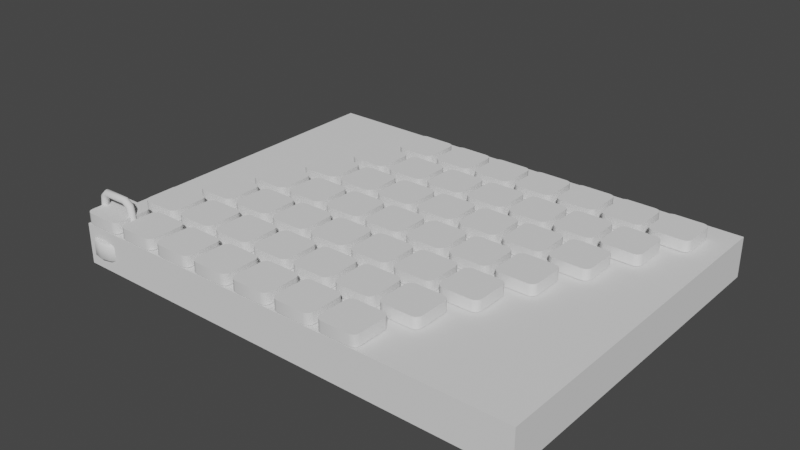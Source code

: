 # Source: objetos.blend  (saved by Blender 2.93.21; exported with 4.5.12 LTS)
import bpy
from mathutils import Matrix  # noqa: F401  (used for matrix-valued properties, if any)

bpy.ops.wm.read_factory_settings(use_empty=True)
scene = bpy.context.scene
scene.name = 'Scene'

# ---- collections
col_collection = bpy.data.collections.new('Collection'); scene.collection.children.link(col_collection)

# ---- node groups
ng_auto_smooth = bpy.data.node_groups.new('Auto Smooth', 'GeometryNodeTree')
_s = ng_auto_smooth.interface.new_socket(name='Geometry', in_out='OUTPUT', socket_type='NodeSocketGeometry')
_s = ng_auto_smooth.interface.new_socket(name='Geometry', in_out='INPUT', socket_type='NodeSocketGeometry')
_s = ng_auto_smooth.interface.new_socket(name='Angle', in_out='INPUT', socket_type='NodeSocketFloat')
_s.subtype = 'ANGLE'
_s.min_value = 0.0
_s.max_value = 3.142
ng_auto_smooth.is_modifier = True
_N = ng_auto_smooth.nodes; _L = ng_auto_smooth.links
n0 = _N.new('NodeGroupOutput'); n0.name = 'Group Output'; n0.location = (480, -100)
n1 = _N.new('NodeGroupInput'); n1.name = 'Group Input'; n1.location = (-420, -300)
n2 = _N.new('NodeGroupInput'); n2.name = 'Group Input.001'; n2.location = (-60, -100)
n3 = _N.new('GeometryNodeSetShadeSmooth'); n3.name = 'Set Shade Smooth'; n3.location = (120, -100)
n3.domain = 'EDGE'
n4 = _N.new('GeometryNodeSetShadeSmooth'); n4.name = 'Set Shade Smooth.001'; n4.location = (300, -100)
n5 = _N.new('GeometryNodeInputMeshEdgeAngle'); n5.name = 'Edge Angle'; n5.location = (-420, -220)
n6 = _N.new('GeometryNodeInputEdgeSmooth'); n6.name = 'Is Edge Smooth'; n6.location = (-60, -160)
n7 = _N.new('GeometryNodeInputShadeSmooth'); n7.name = 'Is Face Smooth'; n7.location = (-240, -340)
n8 = _N.new('FunctionNodeBooleanMath'); n8.name = 'Boolean Math'; n8.location = (-60, -220)
n9 = _N.new('FunctionNodeCompare'); n9.name = 'Compare'; n9.location = (-240, -180)
n9.operation = 'LESS_EQUAL'
_L.new(n5.outputs[0], n9.inputs[0])
_L.new(n4.outputs[0], n0.inputs[0])
_L.new(n1.outputs[1], n9.inputs[1])
_L.new(n9.outputs[0], n8.inputs[0])
_L.new(n7.outputs[0], n8.inputs[1])
_L.new(n2.outputs[0], n3.inputs[0])
_L.new(n6.outputs[0], n3.inputs[1])
_L.new(n3.outputs[0], n4.inputs[0])
_L.new(n8.outputs[0], n3.inputs[2])
n0.is_active_output = True

# ---- world
world_world = bpy.data.worlds.new('World'); scene.world = world_world
world_world.use_nodes = True; world_world.node_tree.nodes.clear()
_N = world_world.node_tree.nodes; _L = world_world.node_tree.links
n0 = _N.new('ShaderNodeOutputWorld'); n0.name = 'World Output'; n0.location = (300, 300)
n1 = _N.new('ShaderNodeBackground'); n1.name = 'Background'; n1.location = (10, 300)
n1.inputs[0].default_value = (0.05088, 0.05088, 0.05088, 1.0)
_L.new(n1.outputs[0], n0.inputs[0])
n0.is_active_output = True
world_world.color = (0.05088, 0.05088, 0.05088)
world_world.use_sun_shadow = False
world_world.sun_shadow_jitter_overblur = 0.0

# ---- meshes
me_cube_001 = bpy.data.meshes.new('Cube.001')
me_cube_001.from_pydata([(-0.695, -1.0, -1.0), (-1.0, -0.695, -1.0), (-0.8475, -0.9591, -1.0), (-0.9591, -0.8475, -1.0), (-1.0, -0.695, -0.4529), (-0.695, -1.0, -0.4529), (-0.9591, -0.8475, -0.4529), (-0.8475, -0.9591, -0.4529), (-1.0, 0.695, -1.0), (-0.695, 1.0, -1.0), (-0.9591, 0.8475, -1.0), (-0.8475, 0.9591, -1.0), (-0.695, 1.0, -0.4529), (-1.0, 0.695, -0.4529), (-0.8475, 0.9591, -0.4529), (-0.9591, 0.8475, -0.4529), (1.0, -0.695, -1.0), (0.695, -1.0, -1.0), (0.9591, -0.8475, -1.0), (0.8475, -0.9591, -1.0), (0.695, -1.0, -0.4529), (1.0, -0.695, -0.4529), (0.8475, -0.9591, -0.4529), (0.9591, -0.8475, -0.4529), (0.695, 1.0, -1.0), (1.0, 0.695, -1.0), (0.8475, 0.9591, -1.0), (0.9591, 0.8475, -1.0), (1.0, 0.695, -0.4529), (0.695, 1.0, -0.4529), (0.9591, 0.8475, -0.4529), (0.8475, 0.9591, -0.4529)], [], [(17, 20, 5, 0), (25, 28, 21, 16), (28, 30, 31, 29, 12, 14, 15, 13, 4, 6, 7, 5, 20, 22, 23, 21), (1, 4, 13, 8), (9, 12, 29, 24), (0, 5, 7, 2), (2, 7, 6, 3), (3, 6, 4, 1), (12, 9, 11, 14), (14, 11, 10, 15), (15, 10, 8, 13), (28, 25, 27, 30), (30, 27, 26, 31), (31, 26, 24, 29), (20, 17, 19, 22), (22, 19, 18, 23), (23, 18, 16, 21), (8, 10, 11, 9, 24, 26, 27, 25, 16, 18, 19, 17, 0, 2, 3, 1)])
me_cube_001.polygons.foreach_set('use_smooth', [True] * 18)
_uv = me_cube_001.uv_layers.new(name='UVMap')
_uv.uv.foreach_set('vector', [0.375, 0.7881, 0.625, 0.7881, 0.625, 0.9619, 0.375, 0.9619, 0.375, 0.5381, 0.625, 0.5381, 0.625, 0.7119, 0.375, 0.7119, 0.625, 0.5381, 0.6301, 0.5191, 0.6441, 0.5051, 0.6631, 0.5, 0.8369, 0.5, 0.8559, 0.5051, 0.8699, 0.5191, 0.875, 0.5381, 0.875, 0.7119, 0.8699, 0.7309, 0.8559, 0.7449, 0.8369, 0.75, 0.6631, 0.75, 0.6441, 0.7449, 0.6301, 0.7309, 0.625, 0.7119, 0.375, 0.03812, 0.625, 0.03812, 0.625, 0.2119, 0.375, 0.2119, 0.375, 0.2881, 0.625, 0.2881, 0.625, 0.4619, 0.375, 0.4619, 0.375, 0.9619, 0.625, 0.9619, 0.625, 0.9809, 0.375, 0.9809, 0.375, 0.0, 0.625, 0.0, 0.625, 0.01906, 0.375, 0.01906, 0.375, 0.01906, 0.625, 0.01906, 0.625, 0.03812, 0.375, 0.03812, 0.625, 0.2881, 0.375, 0.2881, 0.375, 0.2691, 0.625, 0.2691, 0.625, 0.2691, 0.375, 0.2691, 0.375, 0.2309, 0.625, 0.2309, 0.625, 0.2309, 0.375, 0.2309, 0.375, 0.2119, 0.625, 0.2119, 0.625, 0.5381, 0.375, 0.5381, 0.375, 0.5191, 0.625, 0.5191, 0.625, 0.5191, 0.375, 0.5191, 0.375, 0.4809, 0.625, 0.4809, 0.625, 0.4809, 0.375, 0.4809, 0.375, 0.4619, 0.625, 0.4619, 0.625, 0.7881, 0.375, 0.7881, 0.375, 0.7691, 0.625, 0.7691, 0.625, 0.7691, 0.375, 0.7691, 0.375, 0.7309, 0.625, 0.7309, 0.625, 0.7309, 0.375, 0.7309, 0.375, 0.7119, 0.625, 0.7119, 0.125, 0.5381, 0.1301, 0.5191, 0.1441, 0.5051, 0.1631, 0.5, 0.3369, 0.5, 0.3559, 0.5051, 0.3699, 0.5191, 0.375, 0.5381, 0.375, 0.7119, 0.3699, 0.7309, 0.3559, 0.7449, 0.3369, 0.75, 0.1631, 0.75, 0.1441, 0.7449, 0.1301, 0.7309, 0.125, 0.7119])
me_cube_001.use_remesh_fix_poles = True
me_cube_001.use_remesh_preserve_attributes = False
me_cube_001.update()
me_cube_002 = bpy.data.meshes.new('Cube.002')
me_cube_002.from_pydata([(-1.0, -1.0, -1.0), (-1.0, -1.0, 1.0), (-1.0, 16.43, -1.0), (-1.0, 16.43, 1.0), (22.0, -1.0, -1.0), (22.0, -1.0, 1.0), (22.0, 16.43, -1.0), (22.0, 16.43, 1.0)], [], [(0, 1, 3, 2), (2, 3, 7, 6), (6, 7, 5, 4), (4, 5, 1, 0), (2, 6, 4, 0), (7, 3, 1, 5)])
_uv = me_cube_002.uv_layers.new(name='UVMap')
_uv.uv.foreach_set('vector', [0.375, 0.0, 0.625, 0.0, 0.625, 0.25, 0.375, 0.25, 0.375, 0.25, 0.625, 0.25, 0.625, 0.5, 0.375, 0.5, 0.375, 0.5, 0.625, 0.5, 0.625, 0.75, 0.375, 0.75, 0.375, 0.75, 0.625, 0.75, 0.625, 1.0, 0.375, 1.0, 0.125, 0.5, 0.375, 0.5, 0.375, 0.75, 0.125, 0.75, 0.625, 0.5, 0.875, 0.5, 0.875, 0.75, 0.625, 0.75])
me_cube_002.use_remesh_fix_poles = True
me_cube_002.use_remesh_preserve_attributes = False
me_cube_002.update()
me_cylinder = bpy.data.meshes.new('Cylinder')
me_cylinder.from_pydata([(-1.863e-08, 1.169, -0.43), (0.0, 1.26, -0.3411), (-7.166e-08, 0.6135, 0.43), (0.0, 1.26, 0.3411), (0.4475, 1.08, -0.43), (0.4822, 1.164, -0.3411), (0.2348, 0.5668, 0.43), (0.4822, 1.164, 0.3411), (0.8269, 0.8269, -0.43), (0.891, 0.891, -0.3411), (0.4338, 0.4338, 0.43), (0.891, 0.891, 0.3411), (1.08, 0.4475, -0.43), (1.164, 0.4822, -0.3411), (0.5668, 0.2348, 0.43), (1.164, 0.4822, 0.3411), (1.169, -7.264e-08, -0.43), (1.26, -5.508e-08, -0.3411), (0.6135, -1.149e-07, 0.43), (1.26, -5.508e-08, 0.3411), (1.08, -0.4475, -0.43), (1.164, -0.4822, -0.3411), (0.5668, -0.2348, 0.43), (1.164, -0.4822, 0.3411), (0.8269, -0.8269, -0.43), (0.891, -0.891, -0.3411), (0.4338, -0.4338, 0.43), (0.891, -0.891, 0.3411), (0.4475, -1.08, -0.43), (0.4822, -1.164, -0.3411), (0.2348, -0.5668, 0.43), (0.4822, -1.164, 0.3411), (-9.872e-08, -1.169, -0.43), (-1.102e-07, -1.26, -0.3411), (-7.152e-08, -0.6135, 0.43), (-1.102e-07, -1.26, 0.3411), (-0.4475, -1.08, -0.43), (-0.4822, -1.164, -0.3411), (-0.2348, -0.5668, 0.43), (-0.4822, -1.164, 0.3411), (-0.8269, -0.8269, -0.43), (-0.891, -0.891, -0.3411), (-0.4338, -0.4338, 0.43), (-0.891, -0.891, 0.3411), (-1.08, -0.4475, -0.43), (-1.164, -0.4822, -0.3411), (-0.5668, -0.2348, 0.43), (-1.164, -0.4822, 0.3411), (-1.169, 1.49e-08, -0.43), (-1.26, 1.503e-08, -0.3411), (-0.6135, 1.49e-08, 0.43), (-1.26, 1.503e-08, 0.3411), (-1.08, 0.4475, -0.43), (-1.164, 0.4822, -0.3411), (-0.5668, 0.2348, 0.43), (-1.164, 0.4822, 0.3411), (-0.8269, 0.8269, -0.43), (-0.891, 0.891, -0.3411), (-0.4338, 0.4338, 0.43), (-0.891, 0.891, 0.3411), (-0.4475, 1.08, -0.43), (-0.4822, 1.164, -0.3411), (-0.2348, 0.5668, 0.43), (-0.4822, 1.164, 0.3411), (-1.676e-08, 1.169, 0.43), (0.4475, 1.08, 0.43), (0.8269, 0.8269, 0.43), (1.08, 0.4475, 0.43), (1.169, -7.264e-08, 0.43), (1.08, -0.4475, 0.43), (0.8269, -0.8269, 0.43), (0.4475, -1.08, 0.43), (-9.686e-08, -1.169, 0.43), (-0.4475, -1.08, 0.43), (-0.8269, -0.8269, 0.43), (-1.08, -0.4475, 0.43), (-1.169, 1.49e-08, 0.43), (-1.08, 0.4475, 0.43), (-0.8269, 0.8269, 0.43), (-0.4475, 1.08, 0.43), (-1.676e-08, 1.169, 0.43), (0.4475, 1.08, 0.43), (0.8269, 0.8269, 0.43), (1.08, 0.4475, 0.43), (1.169, -7.264e-08, 0.43), (1.08, -0.4475, 0.43), (0.8269, -0.8269, 0.43), (0.4475, -1.08, 0.43), (-9.686e-08, -1.169, 0.43), (-0.4475, -1.08, 0.43), (-0.8269, -0.8269, 0.43), (-1.08, -0.4475, 0.43), (-1.169, 1.49e-08, 0.43), (-1.08, 0.4475, 0.43), (-0.8269, 0.8269, 0.43), (-0.4475, 1.08, 0.43), (-1.54e-07, 0.3963, 0.1433), (0.1516, 0.3661, 0.1433), (0.2802, 0.2802, 0.1433), (0.3661, 0.1516, 0.1433), (0.3963, -1.429e-07, 0.1433), (0.3661, -0.1516, 0.1433), (0.2802, -0.2802, 0.1433), (0.1516, -0.3661, 0.1433), (-7.294e-08, -0.3963, 0.1433), (-0.1516, -0.3661, 0.1433), (-0.2802, -0.2802, 0.1433), (-0.3661, -0.1516, 0.1433), (-0.3963, -6.554e-09, 0.1433), (-0.3661, 0.1516, 0.1433), (-0.2802, 0.2802, 0.1433), (-0.1516, 0.3661, 0.1433), (-8.464e-08, 0.6135, 0.1433), (0.2348, 0.5668, 0.1433), (0.4338, 0.4338, 0.1433), (0.5668, 0.2348, 0.1433), (0.6135, -1.149e-07, 0.1433), (0.5668, -0.2348, 0.1433), (0.4338, -0.4338, 0.1433), (0.2348, -0.5668, 0.1433), (-8.45e-08, -0.6135, 0.1433), (-0.2348, -0.5668, 0.1433), (-0.4338, -0.4338, 0.1433), (-0.5668, -0.2348, 0.1433), (-0.6135, 1.49e-08, 0.1433), (-0.5668, 0.2348, 0.1433), (-0.4338, 0.4338, 0.1433), (-0.2348, 0.5668, 0.1433), (-1.485e-07, 0.3963, 0.3788), (0.1516, 0.3661, 0.3788), (0.2802, 0.2802, 0.3788), (0.3661, 0.1516, 0.3788), (0.3963, -1.429e-07, 0.3788), (0.3661, -0.1516, 0.3788), (0.2802, -0.2802, 0.3788), (0.1516, -0.3661, 0.3788), (-6.747e-08, -0.3963, 0.3788), (-0.1516, -0.3661, 0.3788), (-0.2802, -0.2802, 0.3788), (-0.3661, -0.1516, 0.3788), (-0.3963, -6.554e-09, 0.3788), (-0.3661, 0.1516, 0.3788), (-0.2802, 0.2802, 0.3788), (-0.1516, 0.3661, 0.3788)], [], [(61, 63, 3, 1), (9, 11, 15, 13), (13, 15, 19, 17), (17, 19, 23, 21), (21, 23, 27, 25), (25, 27, 31, 29), (29, 31, 35, 33), (33, 35, 39, 37), (37, 39, 43, 41), (41, 43, 47, 45), (45, 47, 51, 49), (49, 51, 55, 53), (53, 55, 59, 57), (57, 59, 63, 61), (5, 7, 11, 9), (50, 46, 123, 124), (1, 3, 7, 5), (1, 5, 4, 0), (7, 3, 64, 65), (5, 9, 8, 4), (11, 7, 65, 66), (9, 13, 12, 8), (15, 11, 66, 67), (13, 17, 16, 12), (19, 15, 67, 68), (17, 21, 20, 16), (23, 19, 68, 69), (21, 25, 24, 20), (27, 23, 69, 70), (25, 29, 28, 24), (31, 27, 70, 71), (29, 33, 32, 28), (35, 31, 71, 72), (33, 37, 36, 32), (39, 35, 72, 73), (37, 41, 40, 36), (43, 39, 73, 74), (41, 45, 44, 40), (47, 43, 74, 75), (45, 49, 48, 44), (51, 47, 75, 76), (49, 53, 52, 48), (55, 51, 76, 77), (53, 57, 56, 52), (59, 55, 77, 78), (57, 61, 60, 56), (63, 59, 78, 79), (61, 1, 0, 60), (3, 63, 79, 64), (0, 4, 8, 12, 16, 20, 24, 28, 32, 36, 40, 44, 48, 52, 56, 60), (80, 81, 65, 64), (81, 82, 66, 65), (82, 83, 67, 66), (83, 84, 68, 67), (84, 85, 69, 68), (85, 86, 70, 69), (86, 87, 71, 70), (87, 88, 72, 71), (88, 89, 73, 72), (89, 90, 74, 73), (90, 91, 75, 74), (91, 92, 76, 75), (92, 93, 77, 76), (93, 94, 78, 77), (94, 95, 79, 78), (95, 80, 64, 79), (2, 6, 81, 80), (6, 10, 82, 81), (10, 14, 83, 82), (14, 18, 84, 83), (18, 22, 85, 84), (22, 26, 86, 85), (26, 30, 87, 86), (30, 34, 88, 87), (34, 38, 89, 88), (38, 42, 90, 89), (42, 46, 91, 90), (46, 50, 92, 91), (50, 54, 93, 92), (54, 58, 94, 93), (58, 62, 95, 94), (62, 2, 80, 95), (104, 103, 135, 136), (22, 18, 116, 117), (54, 50, 124, 125), (26, 22, 117, 118), (58, 54, 125, 126), (30, 26, 118, 119), (62, 58, 126, 127), (34, 30, 119, 120), (6, 2, 112, 113), (2, 62, 127, 112), (38, 34, 120, 121), (10, 6, 113, 114), (42, 38, 121, 122), (14, 10, 114, 115), (46, 42, 122, 123), (18, 14, 115, 116), (96, 97, 113, 112), (97, 98, 114, 113), (98, 99, 115, 114), (99, 100, 116, 115), (100, 101, 117, 116), (101, 102, 118, 117), (102, 103, 119, 118), (103, 104, 120, 119), (104, 105, 121, 120), (105, 106, 122, 121), (106, 107, 123, 122), (107, 108, 124, 123), (108, 109, 125, 124), (109, 110, 126, 125), (110, 111, 127, 126), (111, 96, 112, 127), (129, 128, 143, 142, 141, 140, 139, 138, 137, 136, 135, 134, 133, 132, 131, 130), (97, 96, 128, 129), (96, 111, 143, 128), (105, 104, 136, 137), (98, 97, 129, 130), (106, 105, 137, 138), (99, 98, 130, 131), (107, 106, 138, 139), (100, 99, 131, 132), (108, 107, 139, 140), (101, 100, 132, 133), (109, 108, 140, 141), (102, 101, 133, 134), (110, 109, 141, 142), (103, 102, 134, 135), (111, 110, 142, 143)])
me_cylinder.polygons.foreach_set('use_smooth', [True] * 130)
_uv = me_cylinder.uv_layers.new(name='UVMap')
_uv.uv.foreach_set('vector', [0.0625, 0.5517, 0.0625, 0.9483, 0.0, 0.9483, 0.0, 0.5517, 0.875, 0.5517, 0.875, 0.9483, 0.8125, 0.9483, 0.8125, 0.5517, 0.8125, 0.5517, 0.8125, 0.9483, 0.75, 0.9483, 0.75, 0.5517, 0.75, 0.5517, 0.75, 0.9483, 0.6875, 0.9483, 0.6875, 0.5517, 0.6875, 0.5517, 0.6875, 0.9483, 0.625, 0.9483, 0.625, 0.5517, 0.625, 0.5517, 0.625, 0.9483, 0.5625, 0.9483, 0.5625, 0.5517, 0.5625, 0.5517, 0.5625, 0.9483, 0.5, 0.9483, 0.5, 0.5517, 0.5, 0.5517, 0.5, 0.9483, 0.4375, 0.9483, 0.4375, 0.5517, 0.4375, 0.5517, 0.4375, 0.9483, 0.375, 0.9483, 0.375, 0.5517, 0.375, 0.5517, 0.375, 0.9483, 0.3125, 0.9483, 0.3125, 0.5517, 0.3125, 0.5517, 0.3125, 0.9483, 0.25, 0.9483, 0.25, 0.5517, 0.25, 0.5517, 0.25, 0.9483, 0.1875, 0.9483, 0.1875, 0.5517, 0.1875, 0.5517, 0.1875, 0.9483, 0.125, 0.9483, 0.125, 0.5517, 0.125, 0.5517, 0.125, 0.9483, 0.0625, 0.9483, 0.0625, 0.5517, 0.9375, 0.5517, 0.9375, 0.9483, 0.875, 0.9483, 0.875, 0.5517, 0.1331, 0.25, 0.142, 0.2053, 0.142, 0.2053, 0.1331, 0.25, 1.0, 0.5517, 1.0, 0.9483, 0.9375, 0.9483, 0.9375, 0.5517, 1.0, 0.5517, 0.9375, 0.5517, 0.9397, 0.5, 0.9978, 0.5, 0.9375, 0.9483, 1.0, 0.9483, 0.9978, 1.0, 0.9397, 1.0, 0.9375, 0.5517, 0.875, 0.5517, 0.8772, 0.5, 0.9353, 0.5, 0.875, 0.9483, 0.9375, 0.9483, 0.9353, 1.0, 0.8772, 1.0, 0.875, 0.5517, 0.8125, 0.5517, 0.8147, 0.5, 0.8728, 0.5, 0.8125, 0.9483, 0.875, 0.9483, 0.8728, 1.0, 0.8147, 1.0, 0.8125, 0.5517, 0.75, 0.5517, 0.7522, 0.5, 0.8103, 0.5, 0.75, 0.9483, 0.8125, 0.9483, 0.8103, 1.0, 0.7522, 1.0, 0.75, 0.5517, 0.6875, 0.5517, 0.6897, 0.5, 0.7478, 0.5, 0.6875, 0.9483, 0.75, 0.9483, 0.7478, 1.0, 0.6897, 1.0, 0.6875, 0.5517, 0.625, 0.5517, 0.6272, 0.5, 0.6853, 0.5, 0.625, 0.9483, 0.6875, 0.9483, 0.6853, 1.0, 0.6272, 1.0, 0.625, 0.5517, 0.5625, 0.5517, 0.5647, 0.5, 0.6228, 0.5, 0.5625, 0.9483, 0.625, 0.9483, 0.6228, 1.0, 0.5647, 1.0, 0.5625, 0.5517, 0.5, 0.5517, 0.5022, 0.5, 0.5603, 0.5, 0.5, 0.9483, 0.5625, 0.9483, 0.5603, 1.0, 0.5022, 1.0, 0.5, 0.5517, 0.4375, 0.5517, 0.4397, 0.5, 0.4978, 0.5, 0.4375, 0.9483, 0.5, 0.9483, 0.4978, 1.0, 0.4397, 1.0, 0.4375, 0.5517, 0.375, 0.5517, 0.3772, 0.5, 0.4353, 0.5, 0.375, 0.9483, 0.4375, 0.9483, 0.4353, 1.0, 0.3772, 1.0, 0.375, 0.5517, 0.3125, 0.5517, 0.3147, 0.5, 0.3728, 0.5, 0.3125, 0.9483, 0.375, 0.9483, 0.3728, 1.0, 0.3147, 1.0, 0.3125, 0.5517, 0.25, 0.5517, 0.2522, 0.5, 0.3103, 0.5, 0.25, 0.9483, 0.3125, 0.9483, 0.3103, 1.0, 0.2522, 1.0, 0.25, 0.5517, 0.1875, 0.5517, 0.1897, 0.5, 0.2478, 0.5, 0.1875, 0.9483, 0.25, 0.9483, 0.2478, 1.0, 0.1897, 1.0, 0.1875, 0.5517, 0.125, 0.5517, 0.1272, 0.5, 0.1853, 0.5, 0.125, 0.9483, 0.1875, 0.9483, 0.1853, 1.0, 0.1272, 1.0, 0.125, 0.5517, 0.0625, 0.5517, 0.06475, 0.5, 0.1228, 0.5, 0.0625, 0.9483, 0.125, 0.9483, 0.1228, 1.0, 0.06475, 1.0, 0.0625, 0.5517, 0.0, 0.5517, 0.002247, 0.5, 0.06025, 0.5, 0.0, 0.9483, 0.0625, 0.9483, 0.06025, 1.0, 0.002247, 1.0, 0.75, 0.4727, 0.8352, 0.4558, 0.9075, 0.4075, 0.9558, 0.3352, 0.9727, 0.25, 0.9558, 0.1648, 0.9075, 0.0925, 0.8352, 0.04421, 0.75, 0.02726, 0.6648, 0.04421, 0.5925, 0.0925, 0.5442, 0.1648, 0.5273, 0.25, 0.5442, 0.3352, 0.5925, 0.4075, 0.6648, 0.4558, 0.25, 0.4727, 0.3352, 0.4558, 0.3352, 0.4558, 0.25, 0.4727, 0.3352, 0.4558, 0.4075, 0.4075, 0.4075, 0.4075, 0.3352, 0.4558, 0.4075, 0.4075, 0.4558, 0.3352, 0.4558, 0.3352, 0.4075, 0.4075, 0.4558, 0.3352, 0.4727, 0.25, 0.4727, 0.25, 0.4558, 0.3352, 0.4727, 0.25, 0.4558, 0.1648, 0.4558, 0.1648, 0.4727, 0.25, 0.4558, 0.1648, 0.4075, 0.0925, 0.4075, 0.0925, 0.4558, 0.1648, 0.4075, 0.0925, 0.3352, 0.04421, 0.3352, 0.04421, 0.4075, 0.0925, 0.3352, 0.04421, 0.25, 0.02726, 0.25, 0.02726, 0.3352, 0.04421, 0.25, 0.02726, 0.1648, 0.04421, 0.1648, 0.04421, 0.25, 0.02726, 0.1648, 0.04421, 0.0925, 0.0925, 0.0925, 0.0925, 0.1648, 0.04421, 0.0925, 0.0925, 0.04421, 0.1648, 0.04421, 0.1648, 0.0925, 0.0925, 0.04421, 0.1648, 0.02726, 0.25, 0.02726, 0.25, 0.04421, 0.1648, 0.02726, 0.25, 0.04421, 0.3352, 0.04421, 0.3352, 0.02726, 0.25, 0.04421, 0.3352, 0.0925, 0.4075, 0.0925, 0.4075, 0.04421, 0.3352, 0.0925, 0.4075, 0.1648, 0.4558, 0.1648, 0.4558, 0.0925, 0.4075, 0.1648, 0.4558, 0.25, 0.4727, 0.25, 0.4727, 0.1648, 0.4558, 0.25, 0.3669, 0.2947, 0.358, 0.3352, 0.4558, 0.25, 0.4727, 0.2947, 0.358, 0.3326, 0.3326, 0.4075, 0.4075, 0.3352, 0.4558, 0.3326, 0.3326, 0.358, 0.2947, 0.4558, 0.3352, 0.4075, 0.4075, 0.358, 0.2947, 0.3669, 0.25, 0.4727, 0.25, 0.4558, 0.3352, 0.3669, 0.25, 0.358, 0.2053, 0.4558, 0.1648, 0.4727, 0.25, 0.358, 0.2053, 0.3326, 0.1674, 0.4075, 0.0925, 0.4558, 0.1648, 0.3326, 0.1674, 0.2947, 0.142, 0.3352, 0.04421, 0.4075, 0.0925, 0.2947, 0.142, 0.25, 0.1331, 0.25, 0.02726, 0.3352, 0.04421, 0.25, 0.1331, 0.2053, 0.142, 0.1648, 0.04421, 0.25, 0.02726, 0.2053, 0.142, 0.1674, 0.1674, 0.0925, 0.0925, 0.1648, 0.04421, 0.1674, 0.1674, 0.142, 0.2053, 0.04421, 0.1648, 0.0925, 0.0925, 0.142, 0.2053, 0.1331, 0.25, 0.02726, 0.25, 0.04421, 0.1648, 0.1331, 0.25, 0.142, 0.2947, 0.04421, 0.3352, 0.02726, 0.25, 0.142, 0.2947, 0.1674, 0.3326, 0.0925, 0.4075, 0.04421, 0.3352, 0.1674, 0.3326, 0.2053, 0.358, 0.1648, 0.4558, 0.0925, 0.4075, 0.2053, 0.358, 0.25, 0.3669, 0.25, 0.4727, 0.1648, 0.4558, 0.25, 0.1745, 0.2789, 0.1803, 0.2789, 0.1803, 0.25, 0.1745, 0.358, 0.2053, 0.3669, 0.25, 0.3669, 0.25, 0.358, 0.2053, 0.142, 0.2947, 0.1331, 0.25, 0.1331, 0.25, 0.142, 0.2947, 0.3326, 0.1674, 0.358, 0.2053, 0.358, 0.2053, 0.3326, 0.1674, 0.1674, 0.3326, 0.142, 0.2947, 0.142, 0.2947, 0.1674, 0.3326, 0.2947, 0.142, 0.3326, 0.1674, 0.3326, 0.1674, 0.2947, 0.142, 0.2053, 0.358, 0.1674, 0.3326, 0.1674, 0.3326, 0.2053, 0.358, 0.25, 0.1331, 0.2947, 0.142, 0.2947, 0.142, 0.25, 0.1331, 0.2947, 0.358, 0.25, 0.3669, 0.25, 0.3669, 0.2947, 0.358, 0.25, 0.3669, 0.2053, 0.358, 0.2053, 0.358, 0.25, 0.3669, 0.2053, 0.142, 0.25, 0.1331, 0.25, 0.1331, 0.2053, 0.142, 0.3326, 0.3326, 0.2947, 0.358, 0.2947, 0.358, 0.3326, 0.3326, 0.1674, 0.1674, 0.2053, 0.142, 0.2053, 0.142, 0.1674, 0.1674, 0.358, 0.2947, 0.3326, 0.3326, 0.3326, 0.3326, 0.358, 0.2947, 0.142, 0.2053, 0.1674, 0.1674, 0.1674, 0.1674, 0.142, 0.2053, 0.3669, 0.25, 0.358, 0.2947, 0.358, 0.2947, 0.3669, 0.25, 0.25, 0.3255, 0.2789, 0.3197, 0.2947, 0.358, 0.25, 0.3669, 0.2789, 0.3197, 0.3034, 0.3034, 0.3326, 0.3326, 0.2947, 0.358, 0.3034, 0.3034, 0.3197, 0.2789, 0.358, 0.2947, 0.3326, 0.3326, 0.3197, 0.2789, 0.3255, 0.25, 0.3669, 0.25, 0.358, 0.2947, 0.3255, 0.25, 0.3197, 0.2211, 0.358, 0.2053, 0.3669, 0.25, 0.3197, 0.2211, 0.3034, 0.1966, 0.3326, 0.1674, 0.358, 0.2053, 0.3034, 0.1966, 0.2789, 0.1803, 0.2947, 0.142, 0.3326, 0.1674, 0.2789, 0.1803, 0.25, 0.1745, 0.25, 0.1331, 0.2947, 0.142, 0.25, 0.1745, 0.2211, 0.1803, 0.2053, 0.142, 0.25, 0.1331, 0.2211, 0.1803, 0.1966, 0.1966, 0.1674, 0.1674, 0.2053, 0.142, 0.1966, 0.1966, 0.1803, 0.2211, 0.142, 0.2053, 0.1674, 0.1674, 0.1803, 0.2211, 0.1745, 0.25, 0.1331, 0.25, 0.142, 0.2053, 0.1745, 0.25, 0.1803, 0.2789, 0.142, 0.2947, 0.1331, 0.25, 0.1803, 0.2789, 0.1966, 0.3034, 0.1674, 0.3326, 0.142, 0.2947, 0.1966, 0.3034, 0.2211, 0.3197, 0.2053, 0.358, 0.1674, 0.3326, 0.2211, 0.3197, 0.25, 0.3255, 0.25, 0.3669, 0.2053, 0.358, 0.2789, 0.3197, 0.25, 0.3255, 0.2211, 0.3197, 0.1966, 0.3034, 0.1803, 0.2789, 0.1745, 0.25, 0.1803, 0.2211, 0.1966, 0.1966, 0.2211, 0.1803, 0.25, 0.1745, 0.2789, 0.1803, 0.3034, 0.1966, 0.3197, 0.2211, 0.3255, 0.25, 0.3197, 0.2789, 0.3034, 0.3034, 0.2789, 0.3197, 0.25, 0.3255, 0.25, 0.3255, 0.2789, 0.3197, 0.25, 0.3255, 0.2211, 0.3197, 0.2211, 0.3197, 0.25, 0.3255, 0.2211, 0.1803, 0.25, 0.1745, 0.25, 0.1745, 0.2211, 0.1803, 0.3034, 0.3034, 0.2789, 0.3197, 0.2789, 0.3197, 0.3034, 0.3034, 0.1966, 0.1966, 0.2211, 0.1803, 0.2211, 0.1803, 0.1966, 0.1966, 0.3197, 0.2789, 0.3034, 0.3034, 0.3034, 0.3034, 0.3197, 0.2789, 0.1803, 0.2211, 0.1966, 0.1966, 0.1966, 0.1966, 0.1803, 0.2211, 0.3255, 0.25, 0.3197, 0.2789, 0.3197, 0.2789, 0.3255, 0.25, 0.1745, 0.25, 0.1803, 0.2211, 0.1803, 0.2211, 0.1745, 0.25, 0.3197, 0.2211, 0.3255, 0.25, 0.3255, 0.25, 0.3197, 0.2211, 0.1803, 0.2789, 0.1745, 0.25, 0.1745, 0.25, 0.1803, 0.2789, 0.3034, 0.1966, 0.3197, 0.2211, 0.3197, 0.2211, 0.3034, 0.1966, 0.1966, 0.3034, 0.1803, 0.2789, 0.1803, 0.2789, 0.1966, 0.3034, 0.2789, 0.1803, 0.3034, 0.1966, 0.3034, 0.1966, 0.2789, 0.1803, 0.2211, 0.3197, 0.1966, 0.3034, 0.1966, 0.3034, 0.2211, 0.3197])
me_cylinder.use_remesh_fix_poles = True
me_cylinder.use_remesh_preserve_attributes = False
me_cylinder.update()

# ---- curves / text
cu_beziercurve = bpy.data.curves.new('BezierCurve', 'CURVE')
cu_beziercurve.dimensions = '3D'
_sp = cu_beziercurve.splines.new('POLY'); _sp.points.add(7)
_sp.points.foreach_set('co', [1.192, 2.893e-08, 0.2153, 1.0, 0.8225, 2.697e-07, 2.007, 1.0, 0.5456, 2.965e-07, 2.207, 1.0, -0.7001, 2.965e-07, 2.207, 1.0, -0.9231, 2.686e-07, 1.999, 1.0, -1.173, 2.497e-08, 0.1858, 1.0, -1.0, 0.0, 0.0, 1.0, 1.0, 0.0, 0.0, 1.0])
_sp.order_v = 1
_sp.use_cyclic_u = True
cu_beziercurve.use_path = True
cu_beziercurve.bevel_depth = 0.18
cu_beziercurve.fill_mode = 'FULL'

# ---- objects
ob_cube = bpy.data.objects.new('Cube', me_cube_001)
ob_cube_001 = bpy.data.objects.new('Cube.001', me_cube_002)
ob_beziercurve = bpy.data.objects.new('BezierCurve', cu_beziercurve)
ob_cylinder = bpy.data.objects.new('Cylinder', me_cylinder)

# ---- transforms, parenting, visibility, modifiers, constraints
ob_cube.location = (0.0, 0.0, 2.04)
_m = ob_cube.modifiers.new('Array', 'ARRAY')
_m.count = 7
_m.use_constant_offset = True
_m.constant_offset_displace = (0.32, 0.0, 0.0)
_m = ob_cube.modifiers.new('Array.001', 'ARRAY')
_m.count = 7
_m.use_constant_offset = True
_m.constant_offset_displace = (-1.24, 0.0, 0.0)
_m.relative_offset_displace = (0.14, 1.2, 3.725e-09)
_m = ob_cube.modifiers.new('Auto Smooth', 'NODES')
_m.node_group = ng_auto_smooth
_gi = [s.identifier for s in ng_auto_smooth.interface.items_tree if s.item_type == 'SOCKET' and s.in_out == 'INPUT']
_m[_gi[1]] = 0.5236  # Angle
ob_cube_001.location = (0.0, 0.0, 0.0)
ob_beziercurve.location = (0.0, 0.0, 0.0)
ob_cylinder.location = (0.0, 0.0, 0.0)

# ---- collection membership
scene.collection.objects.link(ob_cube)
scene.collection.objects.link(ob_cube_001)
scene.collection.objects.link(ob_beziercurve)
col_collection.objects.link(ob_cylinder)

# ---- scene / render settings (as saved in the file)
scene.frame_start = 1; scene.frame_end = 250; scene.frame_set(2)
scene.render.engine = 'BLENDER_EEVEE_NEXT'
scene.cycles.use_denoising = False
scene.cycles.samples = 128
scene.cycles.sampling_pattern = 'TABULATED_SOBOL'
scene.cycles.use_adaptive_sampling = False
scene.cycles.use_light_tree = False
scene.view_settings.view_transform = 'Filmic'
bpy.context.view_layer.update()

# ---- added for rendering (the .blend has no active camera and no usable light): camera, sun
cam_auto = bpy.data.cameras.new('AutoCamera')
cam_auto.lens = 50.0
cam_auto.sensor_width = 36.0
cam_auto.clip_end = 1000.0
ob_auto_camera = bpy.data.objects.new('AutoCamera', cam_auto)
scene.collection.objects.link(ob_auto_camera)
ob_auto_camera.location = (37.8951, -25.9961, 23.4898)
ob_auto_camera.rotation_euler = (1.09748, -7.21219e-08, 0.694738)
scene.camera = ob_auto_camera
light_auto_sun = bpy.data.lights.new('AutoSun', 'SUN')
light_auto_sun.energy = 3.0
light_auto_sun.angle = 0.0523599
ob_auto_sun = bpy.data.objects.new('AutoSun', light_auto_sun)
scene.collection.objects.link(ob_auto_sun)
ob_auto_sun.rotation_euler = (0.872665, 0.174533, 0.523599)
bpy.context.view_layer.update()
